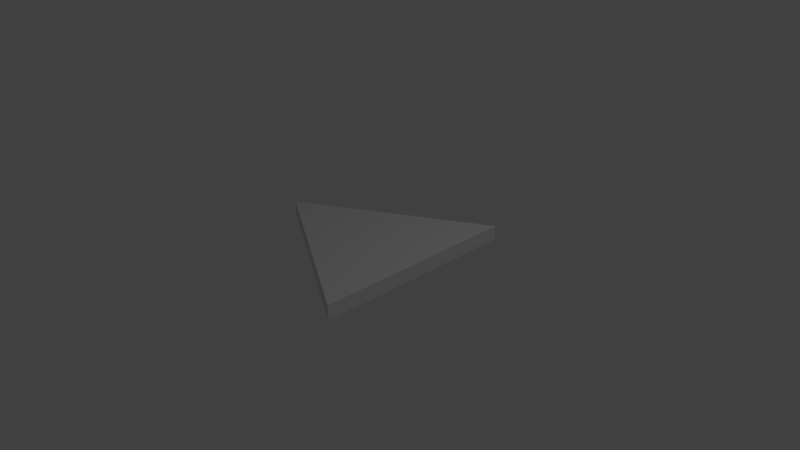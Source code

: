 # Source: tankFence1.blend  (saved by Blender 2.63.0; exported with 4.5.12 LTS)
import bpy
from mathutils import Matrix  # noqa: F401  (used for matrix-valued properties, if any)

bpy.ops.wm.read_factory_settings(use_empty=True)
scene = bpy.context.scene
scene.name = 'Scene'

# ---- collections
col_collection_1 = bpy.data.collections.new('Collection 1'); scene.collection.children.link(col_collection_1)

# ---- materials (node trees are filled in below, after node groups)
mat_material = bpy.data.materials.new('Material')
mat_material.alpha_threshold = 0.0
mat_material.use_transparent_shadow = False
mat_material.roughness = 0.5
mat_material.line_color = (0.0, 0.0, 0.0, 1.0)

# ---- material node trees

# ---- world
world_world = bpy.data.worlds.new('World'); scene.world = world_world
world_world.color = (0.05088, 0.05088, 0.05088)
world_world.use_sun_shadow = False
world_world.sun_shadow_jitter_overblur = 0.0
world_world.cycles.sampling_method = 'MANUAL'
world_world.cycles.sample_map_resolution = 256

# ---- cameras
cam_camera = bpy.data.cameras.new('Camera')
cam_camera.clip_end = 100.0
cam_camera.lens = 35.0
cam_camera.sensor_width = 32.0
cam_camera.sensor_height = 18.0
cam_camera.ortho_scale = 7.314
cam_camera.dof.focus_distance = 0.0
cam_camera.dof.aperture_fstop = 128.0

# ---- lights
light_lamp = bpy.data.lights.new('Lamp', 'POINT')
light_lamp.transmission_factor = 0.0
light_lamp.cutoff_distance = 30.0
light_lamp.energy = 100.0
light_lamp.shadow_buffer_clip_start = 1.001
light_lamp.shadow_soft_size = 1.0
light_lamp.shadow_maximum_resolution = 0.006
light_lamp.use_absolute_resolution = True
light_lamp.cycles.use_multiple_importance_sampling = False

# ---- meshes
me_cube = bpy.data.meshes.new('Cube')
me_cube.from_pydata([(0.6667, -0.6667, -1.333), (0.6667, 1.333, 0.6667), (-1.333, -0.6667, 0.6667), (0.7827, -0.7827, -1.217), (0.7827, 1.217, 0.7827), (-1.217, -0.7827, 0.7827)], [], [(2, 1, 0), (5, 3, 4), (0, 1, 4, 3), (1, 2, 5, 4), (2, 0, 3, 5)])
me_cube.materials.append(mat_material)
me_cube.use_remesh_preserve_volume = False
me_cube.use_remesh_preserve_attributes = False
me_cube.use_mirror_vertex_groups = False
me_cube.update()

# ---- objects
ob_cube = bpy.data.objects.new('Cube', me_cube)
ob_lamp = bpy.data.objects.new('Lamp', light_lamp)
ob_camera = bpy.data.objects.new('Camera', cam_camera)

# ---- transforms, parenting, visibility, modifiers, constraints
ob_cube.location = (0.0, 0.0, 0.0)
ob_cube.rotation_euler = (-0.7854, -0.6109, 0.0)
ob_cube.lock_rotations_4d = False
ob_cube.empty_display_type = 'ARROWS'
ob_cube.lineart.crease_threshold = 0.0
ob_lamp.location = (4.076, 1.005, 5.904)
ob_lamp.rotation_euler = (0.6503, 0.05522, 1.866)
ob_lamp.lock_rotations_4d = False
ob_lamp.empty_display_type = 'ARROWS'
ob_lamp.color = (0.0, 0.0, 0.0, 0.0)
ob_lamp.lineart.crease_threshold = 0.0
ob_camera.location = (7.481, -6.508, 5.344)
ob_camera.rotation_euler = (1.109, 0.01082, 0.8149)
ob_camera.lock_rotations_4d = False
ob_camera.empty_display_type = 'ARROWS'
ob_camera.color = (0.0, 0.0, 0.0, 0.0)
ob_camera.display_type = 'WIRE'
ob_camera.lineart.crease_threshold = 0.0

# ---- collection membership
col_collection_1.objects.link(ob_cube)
col_collection_1.objects.link(ob_lamp)
col_collection_1.objects.link(ob_camera)

# ---- scene / render settings (as saved in the file)
scene.camera = ob_camera
scene.frame_start = 1; scene.frame_end = 250; scene.frame_set(1)
scene.render.engine = 'BLENDER_EEVEE_NEXT'
scene.render.image_settings.color_mode = 'RGB'
scene.render.image_settings.compression = 90
scene.render.resolution_percentage = 50
scene.render.dither_intensity = 0.0
scene.render.bake_margin = 2
scene.render.bake_bias = 0.0
scene.cycles.use_denoising = False
scene.cycles.samples = 10
scene.cycles.sampling_pattern = 'TABULATED_SOBOL'
scene.cycles.light_sampling_threshold = 0.0
scene.cycles.use_adaptive_sampling = False
scene.cycles.use_light_tree = False
scene.cycles.blur_glossy = 0.0
scene.cycles.volume_bounces = 1
scene.cycles.pixel_filter_type = 'GAUSSIAN'
scene.cycles.sample_clamp_indirect = 0.0
scene.view_settings.view_transform = 'Standard'
bpy.context.view_layer.update()
